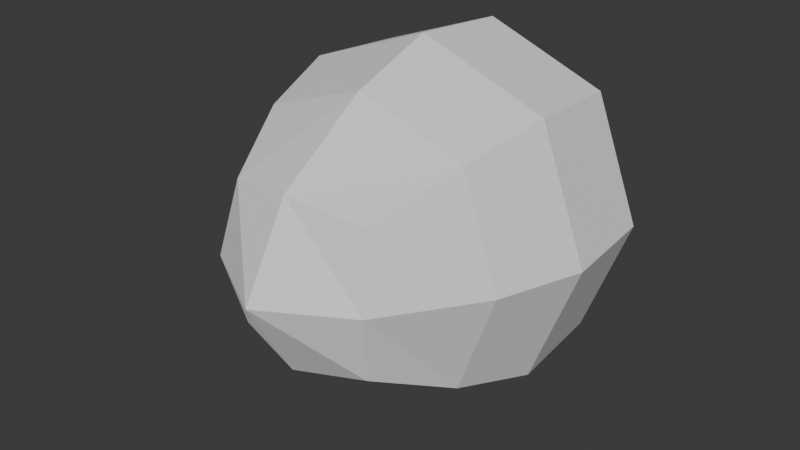 # Source: 18.05.2025_Hazelnut.blend  (saved by Blender 4.3.34; exported with 4.5.12 LTS)
import bpy
from mathutils import Matrix  # noqa: F401  (used for matrix-valued properties, if any)

bpy.ops.wm.read_factory_settings(use_empty=True)
scene = bpy.context.scene
scene.name = 'Scene'

# ---- collections
col_collection = bpy.data.collections.new('Collection'); scene.collection.children.link(col_collection)

# ---- world
world_world = bpy.data.worlds.new('World'); scene.world = world_world
world_world.use_nodes = True; world_world.node_tree.nodes.clear()
_N = world_world.node_tree.nodes; _L = world_world.node_tree.links
n0 = _N.new('ShaderNodeOutputWorld'); n0.name = 'World Output'; n0.location = (300, 300)
n1 = _N.new('ShaderNodeBackground'); n1.name = 'Background'; n1.location = (10, 300)
n1.inputs[0].default_value = (0.05088, 0.05088, 0.05088, 1.0)
_L.new(n1.outputs[0], n0.inputs[0])
n0.is_active_output = True
world_world.color = (0.05088, 0.05088, 0.05088)
world_world.sun_shadow_jitter_overblur = 0.0

# ---- meshes
me_x = bpy.data.meshes.new('Куб')
me_x.from_pydata([(-0.4922, -1.052, -0.4922), (-0.4922, -1.052, 0.4922), (-0.8712, 0.05706, -0.8712), (-0.8712, 0.05706, 0.8712), (0.4922, -1.052, -0.4922), (0.4922, -1.052, 0.4922), (0.8712, 0.05706, -0.8712), (0.8712, 0.05706, 0.8712), (-0.5987, 1.084, 0.5987), (-0.5987, 1.084, -0.5987), (0.5987, 1.084, -0.5987), (0.5987, 1.084, 0.5987), (-0.7323, -0.5051, -0.7323), (-0.5723, -1.162, 7.322e-09), (-0.7323, -0.5051, 0.7323), (-1.204, 0.04894, -2.051e-09), (-5.814e-09, 0.04894, -1.204), (-7.158e-09, 0.04894, 1.204), (1.204, 0.04894, -2.051e-09), (0.7323, -0.5051, -0.7323), (0.7323, -0.5051, 0.7323), (0.5723, -1.162, -1.33e-09), (-1.15e-08, -1.162, -0.5723), (-9.251e-09, -1.162, 0.5723), (-0.6941, 1.129, 1.135e-08), (-1.024e-08, 1.129, -0.6941), (-5.19e-09, 1.129, 0.6941), (0.6941, 1.129, -9.808e-11), (0.8322, 0.7449, -0.8322), (0.8322, 0.7449, 0.8322), (-0.8322, 0.7449, -0.8322), (-0.8322, 0.7449, 0.8322), (-1.001, -0.5285, -4.194e-09), (1.141, 0.7601, -9.724e-09), (1.001, -0.5285, 5.708e-09), (-3.496e-09, -1.493, 3.377e-09), (-5.663e-09, -0.5285, -1.001), (-3.096e-08, -0.5285, 1.001), (-1.055e-08, 1.158, 7.664e-09), (-2.468e-08, 0.7601, -1.141), (-3.95e-09, 0.7601, 1.141), (-1.141, 0.7601, 7.31e-09)], [], [(0, 13, 32, 12), (13, 1, 14, 32), (32, 14, 3, 15), (12, 32, 15, 2), (7, 18, 33, 29), (18, 6, 28, 33), (33, 28, 10, 27), (29, 33, 27, 11), (6, 18, 34, 19), (18, 7, 20, 34), (34, 20, 5, 21), (19, 34, 21, 4), (4, 21, 35, 22), (21, 5, 23, 35), (35, 23, 1, 13), (22, 35, 13, 0), (2, 16, 36, 12), (16, 6, 19, 36), (36, 19, 4, 22), (12, 36, 22, 0), (7, 17, 37, 20), (17, 3, 14, 37), (37, 14, 1, 23), (20, 37, 23, 5), (9, 24, 38, 25), (24, 8, 26, 38), (38, 26, 11, 27), (25, 38, 27, 10), (6, 16, 39, 28), (16, 2, 30, 39), (39, 30, 9, 25), (28, 39, 25, 10), (3, 17, 40, 31), (17, 7, 29, 40), (40, 29, 11, 26), (31, 40, 26, 8), (2, 15, 41, 30), (15, 3, 31, 41), (41, 31, 8, 24), (30, 41, 24, 9)])
_uv = me_x.uv_layers.new(name='UVКарта')
_uv.uv.foreach_set('vector', [0.375, 0.0, 0.5, 0.0, 0.5, 0.1215, 0.375, 0.125, 0.5, 0.0, 0.625, 0.0, 0.625, 0.125, 0.5, 0.1215, 0.5, 0.1215, 0.625, 0.125, 0.625, 0.25, 0.5, 0.2153, 0.375, 0.125, 0.5, 0.1215, 0.5, 0.2153, 0.375, 0.25, 0.625, 0.5417, 0.5, 0.5417, 0.5, 0.5017, 0.625, 0.5043, 0.5, 0.5417, 0.375, 0.5417, 0.375, 0.5043, 0.5, 0.5017, 0.5, 0.5017, 0.375, 0.5043, 0.375, 0.5, 0.5, 0.4653, 0.625, 0.5043, 0.5, 0.5017, 0.5, 0.4653, 0.625, 0.5, 0.375, 0.5417, 0.5, 0.5417, 0.5, 0.6302, 0.375, 0.6302, 0.5, 0.5417, 0.625, 0.5417, 0.625, 0.6302, 0.5, 0.6302, 0.5, 0.6302, 0.625, 0.6302, 0.625, 0.75, 0.5, 0.75, 0.375, 0.6302, 0.5, 0.6302, 0.5, 0.75, 0.375, 0.75, 0.375, 0.75, 0.5, 0.75, 0.5, 0.875, 0.375, 0.875, 0.5, 0.75, 0.625, 0.75, 0.625, 0.875, 0.5, 0.875, 0.5, 0.875, 0.625, 0.875, 0.625, 1.0, 0.5, 1.0, 0.375, 0.875, 0.5, 0.875, 0.5, 1.0, 0.375, 1.0, 0.125, 0.5, 0.25, 0.5382, 0.25, 0.6293, 0.125, 0.625, 0.25, 0.5382, 0.375, 0.5417, 0.375, 0.6302, 0.25, 0.6293, 0.25, 0.6293, 0.375, 0.6302, 0.375, 0.75, 0.25, 0.75, 0.125, 0.625, 0.25, 0.6293, 0.25, 0.75, 0.125, 0.75, 0.625, 0.5417, 0.75, 0.5382, 0.75, 0.6293, 0.625, 0.6302, 0.75, 0.5382, 0.875, 0.5, 0.875, 0.625, 0.75, 0.6293, 0.75, 0.6293, 0.875, 0.625, 0.875, 0.75, 0.75, 0.75, 0.625, 0.6302, 0.75, 0.6293, 0.75, 0.75, 0.625, 0.75, 0.375, 0.25, 0.5, 0.2847, 0.5, 0.375, 0.375, 0.375, 0.5, 0.2847, 0.625, 0.25, 0.625, 0.375, 0.5, 0.375, 0.5, 0.375, 0.625, 0.375, 0.625, 0.5, 0.5, 0.4653, 0.375, 0.375, 0.5, 0.375, 0.5, 0.4653, 0.375, 0.5, 0.375, 0.5417, 0.25, 0.5382, 0.25, 0.5043, 0.375, 0.5043, 0.25, 0.5382, 0.125, 0.5, 0.125, 0.5, 0.25, 0.5043, 0.25, 0.5043, 0.125, 0.5, 0.125, 0.5, 0.25, 0.5, 0.375, 0.5043, 0.25, 0.5043, 0.25, 0.5, 0.375, 0.5, 0.875, 0.5, 0.75, 0.5382, 0.75, 0.5043, 0.875, 0.5, 0.75, 0.5382, 0.625, 0.5417, 0.625, 0.5043, 0.75, 0.5043, 0.75, 0.5043, 0.625, 0.5043, 0.625, 0.5, 0.75, 0.5, 0.875, 0.5, 0.75, 0.5043, 0.75, 0.5, 0.875, 0.5, 0.375, 0.25, 0.5, 0.2153, 0.5, 0.25, 0.375, 0.25, 0.5, 0.2153, 0.625, 0.25, 0.625, 0.25, 0.5, 0.25, 0.5, 0.25, 0.625, 0.25, 0.625, 0.25, 0.5, 0.2847, 0.375, 0.25, 0.5, 0.25, 0.5, 0.2847, 0.375, 0.25])
me_x.update()

# ---- objects
ob_x = bpy.data.objects.new('Куб', me_x)

# ---- transforms, parenting, visibility, modifiers, constraints
ob_x.location = (0.0, 0.0, 0.0)

# ---- collection membership
col_collection.objects.link(ob_x)

# ---- scene / render settings (as saved in the file)
scene.frame_start = 1; scene.frame_end = 250; scene.frame_set(1)
scene.render.engine = 'BLENDER_EEVEE_NEXT'
bpy.context.view_layer.update()

# ---- added for rendering (the .blend has no active camera and no usable light): camera, sun
cam_auto = bpy.data.cameras.new('AutoCamera')
cam_auto.lens = 50.0
cam_auto.sensor_width = 36.0
cam_auto.clip_end = 1000.0
ob_auto_camera = bpy.data.objects.new('AutoCamera', cam_auto)
scene.collection.objects.link(ob_auto_camera)
ob_auto_camera.location = (3.99391, -4.96016, 3.19513)
ob_auto_camera.rotation_euler = (1.09748, -7.21219e-08, 0.694738)
scene.camera = ob_auto_camera
light_auto_sun = bpy.data.lights.new('AutoSun', 'SUN')
light_auto_sun.energy = 3.0
light_auto_sun.angle = 0.0523599
ob_auto_sun = bpy.data.objects.new('AutoSun', light_auto_sun)
scene.collection.objects.link(ob_auto_sun)
ob_auto_sun.rotation_euler = (0.872665, 0.174533, 0.523599)
bpy.context.view_layer.update()
